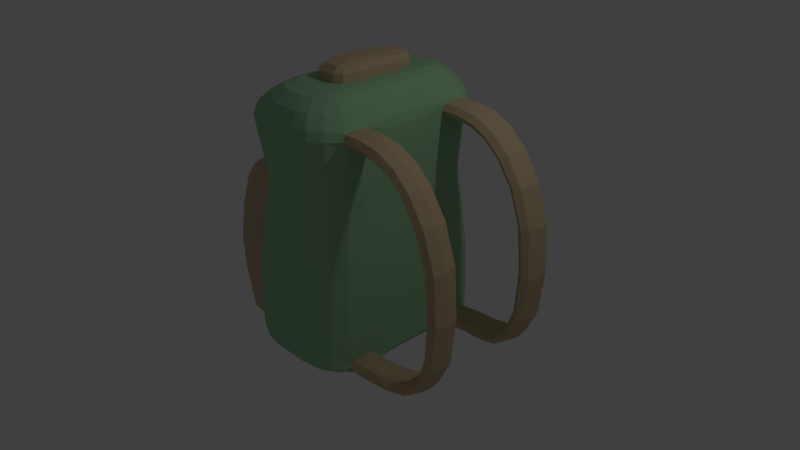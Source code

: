 # Source: reppu.blend  (saved by Blender 2.78.0; exported with 4.5.12 LTS)
import bpy
from mathutils import Matrix  # noqa: F401  (used for matrix-valued properties, if any)

bpy.ops.wm.read_factory_settings(use_empty=True)
scene = bpy.context.scene
scene.name = 'Scene'

# ---- collections
col_collection_1 = bpy.data.collections.new('Collection 1'); scene.collection.children.link(col_collection_1)

# ---- materials (node trees are filled in below, after node groups)
mat_material_001 = bpy.data.materials.new('Material.001')
mat_material_001.alpha_threshold = 0.0
mat_material_001.use_transparent_shadow = False
mat_material_001.diffuse_color = (0.5815, 0.451, 0.2762, 1.0)
mat_material_001.roughness = 0.5
mat_material_001.line_color = (0.0, 0.0, 0.0, 1.0)
mat_material = bpy.data.materials.new('Material')
mat_material.alpha_threshold = 0.0
mat_material.use_transparent_shadow = False
mat_material.diffuse_color = (0.3328, 0.5815, 0.3425, 1.0)
mat_material.roughness = 0.5
mat_material.line_color = (0.0, 0.0, 0.0, 1.0)

# ---- material node trees

# ---- world
world_world = bpy.data.worlds.new('World'); scene.world = world_world
world_world.color = (0.05088, 0.05088, 0.05088)
world_world.use_sun_shadow = False
world_world.sun_shadow_jitter_overblur = 0.0
world_world.cycles.sampling_method = 'MANUAL'

# ---- cameras
cam_camera = bpy.data.cameras.new('Camera')
cam_camera.clip_end = 100.0
cam_camera.lens = 35.0
cam_camera.sensor_width = 32.0
cam_camera.sensor_height = 18.0
cam_camera.ortho_scale = 7.314
cam_camera.dof.focus_distance = 0.0
cam_camera.dof.aperture_fstop = 128.0

# ---- lights
light_lamp = bpy.data.lights.new('Lamp', 'POINT')
light_lamp.transmission_factor = 0.0
light_lamp.cutoff_distance = 30.0
light_lamp.energy = 100.0
light_lamp.shadow_buffer_clip_start = 1.001
light_lamp.shadow_soft_size = 0.1
light_lamp.shadow_maximum_resolution = 0.006
light_lamp.use_absolute_resolution = True

# ---- meshes
me_cube_002 = bpy.data.meshes.new('Cube.002')
me_cube_002.from_pydata([(0.2366, -0.2955, 2.52), (-0.2366, -0.2955, 2.52), (-0.1183, -0.2955, 2.625), (0.1183, -0.2955, 2.625), (0.1183, -0.591, 2.52), (-0.1183, -0.591, 2.52), (0.9404, -0.9705, 1.979), (1.397, -0.5456, 1.84), (0.9132, -0.7492, 1.881), (0.9676, -0.7669, 2.077), (0.9404, -0.5456, 1.979), (1.736, -0.7492, 1.299), (1.47, -0.7669, 1.91), (1.323, -0.7492, 1.769), (1.397, -0.9705, 1.84), (2.035, -0.5456, 0.2687), (1.835, -0.9705, 1.324), (1.835, -0.5456, 1.324), (1.934, -0.7669, 1.349), (1.886, -0.7706, -0.7081), (2.127, -0.7669, 0.2335), (1.943, -0.7492, 0.3039), (2.035, -0.9705, 0.2687), (1.352, -0.7702, -0.7447), (1.801, -0.7455, -0.5346), (1.851, -0.9699, -0.6136), (1.836, -0.5462, -0.6291), (1.056, -0.8148, -0.8651), (1.372, -0.9978, -0.8334), (1.343, -0.5751, -0.8645), (1.363, -0.8026, -0.9532), (0.5889, -0.7811, -0.9804), (0.9184, -1.013, -0.8772), (0.9139, -0.8061, -0.9847), (0.904, -0.5829, -0.8927), (0.9085, -0.7899, -0.7852), (0.4111, -0.7811, -0.8655), (0.5889, -0.7811, -0.7899), (0.5889, -0.5622, -0.8851), (0.5889, -1.0, -0.8851), (-1.212, -0.943, 0.5324), (-1.241, -1.0, -0.3885), (-0.9512, -0.2491, 1.21), (-1.482, -0.2811, -0.3722), (-1.514, -0.2651, 0.5487), (-1.249, -0.692, 1.146), (-1.153, -0.7811, -0.9837), (-1.04, -0.886, 1.129), (-1.153, -0.2811, -0.9837), (-1.249, -0.2491, 1.146), (-1.51, -0.7366, 0.5487), (-1.482, -0.7811, -0.3722), (-0.9557, -0.692, 1.21), (-1.335, -0.7811, -0.8722), (-1.335, -0.2811, -0.8722), (-1.167, -1.0, -0.8885), (-0.75, -0.904, -1.0), (-0.1784, -1.174, 2.25), (0.7408, -0.7366, 0.5161), (-0.6721, -1.1, 0.5161), (-0.75, -1.157, -0.4047), (0.25, -1.315, -0.4047), (0.2144, -1.258, 0.5161), (0.7667, -0.7811, -0.4047), (-0.7138, -0.6711, 2.25), (0.25, -1.027, -1.0), (-0.3548, -0.6982, 2.416), (0.1183, -0.821, 2.416), (0.4755, -1.016, 2.25), (0.5942, -0.2415, 2.25), (0.7149, -0.2491, 1.113), (0.5362, -1.043, 1.113), (-0.1787, -1.2, 1.113), (0.7153, -0.2728, 1.979), (0.5892, -1.128, 1.979), (-0.9398, -0.758, 1.979), (-0.2315, -1.285, 1.979), (0.2315, -1.285, 1.979), (0.1787, -1.2, 1.113), (0.1784, -1.174, 2.25), (0.3548, -0.6982, 2.416), (0.6333, -0.904, -1.0), (0.5848, -1.1, 0.5161), (0.6333, -1.157, -0.4047), (-0.7014, -1.128, 1.979), (-0.5941, -1.043, 1.113), (-0.1183, -0.821, 2.416), (-0.25, -1.315, -0.4047), (-0.2144, -1.258, 0.5161), (-0.5353, -1.016, 2.25), (-0.25, -1.027, -1.0), (-0.6406, -1.08, 1.534), (0.2016, -1.237, 1.534), (-0.2016, -1.237, 1.534), (-0.878, -0.7206, 1.534), (0.5591, -1.08, 1.534), (0.7151, -0.2593, 1.534), (0.7151, -0.7206, 1.534), (-0.878, -0.2593, 1.534), (-0.25, -0.3695, -1.0), (0.6333, -0.3253, -1.0), (0.3548, -0.2513, 2.416), (-0.9398, -0.2728, 1.979), (0.7149, -0.692, 1.113), (0.5942, -0.6711, 2.25), (-0.3548, -0.2513, 2.416), (0.25, -0.3695, -1.0), (-0.7138, -0.2415, 2.25), (0.7667, -0.2811, -0.4047), (0.7408, -0.2651, 0.5161), (-0.75, -0.3253, -1.0), (0.7667, -0.2811, -0.9047), (-0.25, -1.315, -0.9047), (0.6333, -1.157, -0.9047), (0.25, -1.315, -0.9047), (-0.75, -1.157, -0.9047), (0.2366, 0.2955, 2.52), (-0.2366, 0.2955, 2.52), (-0.1183, 0.2955, 2.625), (0.1183, 0.2955, 2.625), (0.1183, 0.591, 2.52), (-0.1183, 0.591, 2.52), (0.9404, 0.9705, 1.979), (1.397, 0.5456, 1.84), (0.9132, 0.7492, 1.881), (0.9676, 0.7669, 2.077), (0.9404, 0.5456, 1.979), (1.736, 0.7492, 1.299), (1.47, 0.7669, 1.91), (1.323, 0.7492, 1.769), (1.397, 0.9705, 1.84), (2.035, 0.5456, 0.2687), (1.835, 0.9705, 1.324), (1.835, 0.5456, 1.324), (1.934, 0.7669, 1.349), (1.886, 0.7706, -0.7081), (2.127, 0.7669, 0.2335), (1.943, 0.7492, 0.3039), (2.035, 0.9705, 0.2687), (1.352, 0.7702, -0.7447), (1.801, 0.7455, -0.5346), (1.851, 0.9699, -0.6136), (1.836, 0.5462, -0.6291), (1.056, 0.8148, -0.8651), (1.372, 0.9978, -0.8334), (1.343, 0.5751, -0.8645), (1.363, 0.8026, -0.9532), (0.5889, 0.7811, -0.9804), (0.9184, 1.013, -0.8772), (0.9139, 0.8061, -0.9847), (0.904, 0.5829, -0.8927), (0.9085, 0.7899, -0.7852), (0.4111, 0.7811, -0.8655), (0.5889, 0.7811, -0.7899), (0.5889, 0.5622, -0.8851), (0.5889, 1.0, -0.8851), (-1.212, 0.943, 0.5324), (-1.241, 1.0, -0.3885), (-0.9512, 0.2491, 1.21), (-1.482, 0.2811, -0.3722), (-1.514, 0.2651, 0.5487), (-1.249, 0.692, 1.146), (-1.153, 0.7811, -0.9837), (-1.04, 0.886, 1.129), (-1.153, 0.2811, -0.9837), (-1.249, 0.2491, 1.146), (-1.51, 0.7366, 0.5487), (-1.482, 0.7811, -0.3722), (-0.9557, 0.692, 1.21), (-1.335, 0.7811, -0.8722), (-1.335, 0.2811, -0.8722), (-1.167, 1.0, -0.8885), (-0.75, 0.904, -1.0), (-0.1784, 1.174, 2.25), (0.7408, 0.7366, 0.5161), (-0.6721, 1.1, 0.5161), (-0.75, 1.157, -0.4047), (0.25, 1.315, -0.4047), (0.2144, 1.258, 0.5161), (0.7667, 0.7811, -0.4047), (-0.7138, 0.6711, 2.25), (0.25, 1.027, -1.0), (-0.3548, 0.6982, 2.416), (0.1183, 0.821, 2.416), (0.4755, 1.016, 2.25), (0.5942, 0.2415, 2.25), (0.7149, 0.2491, 1.113), (0.5362, 1.043, 1.113), (-0.1787, 1.2, 1.113), (0.7153, 0.2728, 1.979), (0.5892, 1.128, 1.979), (-0.9398, 0.758, 1.979), (-0.2315, 1.285, 1.979), (0.2315, 1.285, 1.979), (0.1787, 1.2, 1.113), (0.1784, 1.174, 2.25), (0.3548, 0.6982, 2.416), (0.6333, 0.904, -1.0), (0.5848, 1.1, 0.5161), (0.6333, 1.157, -0.4047), (-0.7014, 1.128, 1.979), (-0.5941, 1.043, 1.113), (-0.1183, 0.821, 2.416), (-0.25, 1.315, -0.4047), (-0.2144, 1.258, 0.5161), (-0.5353, 1.016, 2.25), (-0.25, 1.027, -1.0), (-0.6406, 1.08, 1.534), (0.2016, 1.237, 1.534), (-0.2016, 1.237, 1.534), (-0.878, 0.7206, 1.534), (0.5591, 1.08, 1.534), (0.7151, 0.2593, 1.534), (0.7151, 0.7206, 1.534), (-0.878, 0.2593, 1.534), (-0.25, 0.3695, -1.0), (0.6333, 0.3253, -1.0), (0.3548, 0.2513, 2.416), (-0.9398, 0.2728, 1.979), (0.7149, 0.692, 1.113), (0.5942, 0.6711, 2.25), (-0.3548, 0.2513, 2.416), (0.25, 0.3695, -1.0), (-0.7138, 0.2415, 2.25), (0.7667, 0.2811, -0.4047), (0.7408, 0.2651, 0.5161), (-0.75, 0.3253, -1.0), (0.7667, 0.2811, -0.9047), (-0.25, 1.315, -0.9047), (0.6333, 1.157, -0.9047), (0.25, 1.315, -0.9047), (-0.75, 1.157, -0.9047), (-3.446e-07, -0.591, 2.52), (-0.207, -0.5171, 2.52), (0.2366, -0.2955, 2.416), (-0.2366, -0.2955, 2.416), (-0.1183, -0.591, 2.416), (0.1183, -0.591, 2.416), (-0.1183, 0.0, 2.625), (0.1183, 0.0, 2.625), (-2.924e-07, -0.2955, 2.625), (0.207, -0.2955, 2.599), (-0.207, -0.2955, 2.599), (-0.1183, -0.5171, 2.599), (0.1183, -0.5171, 2.599), (-0.2366, 0.0, 2.52), (0.2366, 0.0, 2.52), (0.207, -0.5171, 2.52), (0.759, -0.7874, -0.9913), (0.7153, -0.9705, 1.979), (0.7153, -0.7669, 2.084), (0.7152, -0.7492, 1.874), (0.7153, -0.5456, 1.979), (0.7566, -0.5674, -0.8968), (1.167, -0.9705, 1.944), (1.219, -0.7669, 2.031), (1.115, -0.7492, 1.857), (1.167, -0.5456, 1.944), (0.92, -0.9095, 1.906), (0.9608, -0.9252, 2.052), (0.92, -0.5933, 1.906), (0.9608, -0.6041, 2.052), (1.622, -0.9705, 1.641), (1.711, -0.7669, 1.69), (1.533, -0.7492, 1.592), (1.622, -0.5456, 1.641), (1.452, -0.6041, 1.892), (1.342, -0.5933, 1.787), (1.452, -0.9252, 1.892), (1.342, -0.9095, 1.787), (1.989, -0.9705, 0.8718), (2.089, -0.7669, 0.8686), (1.888, -0.7492, 0.8749), (1.989, -0.5456, 0.8718), (1.761, -0.5933, 1.305), (1.761, -0.9095, 1.305), (1.909, -0.9252, 1.342), (1.909, -0.6041, 1.342), (1.985, -0.9703, -0.2912), (2.057, -0.7678, -0.3582), (1.91, -0.7483, -0.228), (1.982, -0.5458, -0.2951), (2.104, -0.6041, 0.2423), (1.966, -0.5933, 0.2951), (2.104, -0.9252, 0.2423), (1.966, -0.9095, 0.2951), (1.642, -0.9766, -0.7704), (1.644, -0.7804, -0.8839), (1.615, -0.7499, -0.6841), (1.617, -0.5537, -0.7976), (1.88, -0.9276, -0.6805), (1.87, -0.6073, -0.6923), (1.806, -0.591, -0.5621), (1.817, -0.9063, -0.5505), (1.097, -0.9756, -0.855), (1.091, -0.8171, -0.9484), (1.083, -0.7944, -0.7834), (1.077, -0.6359, -0.8768), (1.343, -0.617, -0.7824), (1.364, -0.9316, -0.7592), (1.372, -0.9583, -0.9154), (1.35, -0.6388, -0.9389), (0.7602, -1.003, -0.8929), (0.7577, -0.7833, -0.7985), (0.9145, -0.9526, -0.8043), (0.9186, -0.966, -0.9539), (0.9078, -0.6421, -0.9656), (0.9038, -0.6312, -0.8159), (0.4555, -0.7811, -0.9418), (0.4555, -0.617, -0.8704), (0.4555, -0.9453, -0.8704), (0.4555, -0.7811, -0.799), (0.5889, -0.617, -0.9566), (0.5889, -0.9453, -0.9566), (0.5889, -0.9453, -0.8137), (0.5889, -0.617, -0.8137), (-0.9154, -0.943, 0.5161), (-1.0, -0.2811, -1.0), (-1.0, -1.0, -0.4047), (-1.157, -0.9453, -0.9599), (-0.9778, -0.8375, 1.19), (-0.95, 0.0, 1.21), (-1.124, -0.9002, 0.9396), (-1.264, -0.9857, 0.04413), (-0.8308, -0.886, 1.113), (-0.8308, -0.2491, 1.194), (-1.434, -0.8914, 0.5446), (-1.275, -0.2811, -0.9477), (-1.422, -0.9453, -0.3762), (-1.405, -0.2531, 0.9559), (-1.55, -0.2771, 0.06041), (-1.335, 0.0, -0.8722), (-1.516, 0.0, 0.5487), (-1.249, 0.0, 1.146), (-1.197, -0.8375, 1.141), (-1.086, -0.2491, 1.202), (-1.153, 0.0, -0.9837), (-1.0, -0.7811, -1.0), (-0.8308, -0.692, 1.194), (-1.275, -0.7811, -0.9477), (-1.399, -0.7032, 0.9559), (-1.549, -0.77, 0.06041), (-1.092, -0.692, 1.202), (-1.153, -0.5467, -0.9837), (-1.249, -0.4843, 1.146), (-1.512, -0.5155, 0.5487), (-1.335, -0.5467, -0.8722), (-0.9536, -0.4843, 1.21), (-1.0, -1.0, -0.9047), (-1.293, -0.9453, -0.8762), (-1.482, 0.0, -0.3722), (-1.482, -0.5467, -0.3722), (-1.386, -0.7811, -0.6995), (-1.386, -0.2811, -0.6995), (-1.193, -1.0, -0.7158), (0.7667, -0.7811, -1.0), (-0.75, -1.094, -0.9762), (0.7018, -0.9307, 0.5161), (-0.9154, -0.943, 0.5161), (0.7214, -0.7032, 0.9234), (-0.6136, -1.057, 0.9234), (0.25, -1.243, -0.9762), (0.7333, -0.9846, -0.4047), (-1.0, -0.2811, -1.0), (-1.0, -1.0, -0.4047), (0.1876, -1.215, 0.9234), (-0.7305, -1.143, 0.02784), (0.2411, -1.3, 0.02784), (-3.725e-08, -1.315, -0.9047), (-3.874e-07, -1.258, 0.5161), (0.7602, -0.77, 0.02784), (0.7667, 0.0, -0.9047), (0.7408, 0.0, 0.5161), (0.5645, -0.8515, 2.25), (-0.6692, -0.8515, 2.25), (-0.75, 0.0, -1.0), (0.25, 0.0, -1.0), (3.353e-08, -0.3695, -1.0), (0.4738, -0.63, 2.375), (-0.4, -0.8756, 2.375), (0.1333, -1.024, 2.375), (-0.5037, -0.2267, 2.375), (-3.856e-07, -0.821, 2.416), (0.3548, 0.0, 2.416), (-4.768e-07, -1.174, 2.25), (0.5942, 0.0, 2.25), (-0.878, 0.0, 1.534), (0.6702, -0.8768, 1.113), (-0.8308, -0.886, 1.113), (-4.806e-07, -1.2, 1.113), (0.7149, 0.0, 1.113), (0.7149, -0.6992, 1.259), (0.1844, -1.21, 1.259), (-0.8308, -0.2491, 1.194), (-0.6057, -1.052, 1.259), (0.7153, -0.9705, 1.979), (-0.8802, -0.9567, 1.979), (-5.178e-07, -1.285, 1.979), (0.7153, 0.0, 1.979), (-0.7138, 0.0, 2.25), (0.7153, -0.7669, 2.084), (0.2218, -1.263, 2.1), (-0.8906, -0.2666, 2.1), (-0.6671, -1.106, 2.1), (0.6333, -1.094, -0.9762), (0.5483, -1.057, 0.9234), (0.6212, -1.143, 0.02784), (0.6333, 0.0, -1.0), (0.385, -0.8756, 2.375), (0.5419, -1.052, 1.259), (0.5643, -1.106, 2.1), (0.4367, -1.246, 1.979), (0.3574, -1.161, 1.113), (0.3419, -1.134, 2.25), (0.2366, -0.7903, 2.416), (0.4708, -0.3585, -1.0), (0.4141, -1.218, 0.5161), (0.4708, -1.275, -0.9047), (-0.25, -1.243, -0.9762), (-0.1876, -1.215, 0.9234), (-0.2411, -1.3, 0.02784), (-0.25, 0.0, -1.0), (-0.1333, -1.024, 2.375), (-0.3548, 0.0, 2.416), (-0.1844, -1.21, 1.259), (-0.2218, -1.263, 2.1), (-0.4648, -1.246, 1.979), (-0.3719, -1.161, 1.113), (-0.2366, -0.7903, 2.416), (-0.5, -1.275, -0.9047), (-0.436, -1.218, 0.5161), (-0.3569, -1.134, 2.25), (-0.5, -0.3585, -1.0), (-0.9398, 0.0, 1.979), (0.6761, -0.9114, 1.534), (-0.8187, -0.9114, 1.534), (-4.992e-07, -1.237, 1.534), (0.7151, 0.0, 1.534), (0.3918, -1.198, 1.534), (-0.4121, -1.198, 1.534), (-0.679, -1.11, 1.815), (0.2205, -1.267, 1.815), (-0.2205, -1.267, 1.815), (-0.9171, -0.2679, 1.815), (0.5781, -1.11, 1.815), (0.7152, -0.7492, 1.874), (0.7333, -0.2922, -0.9762), (0.7214, -0.2531, 0.9234), (-1.0, -0.7811, -1.0), (0.7602, -0.2771, 0.02784), (7.451e-09, -1.027, -1.0), (0.4738, -0.2267, 2.375), (-0.5037, -0.63, 2.375), (0.7149, -0.2516, 1.259), (-0.8308, -0.692, 1.194), (0.685, -0.2666, 2.1), (-0.8906, -0.7407, 2.1), (0.2366, -0.2955, 2.416), (0.4708, -0.9961, -1.0), (-0.2366, -0.2955, 2.416), (-0.5, -0.9961, -1.0), (-0.9171, -0.7443, 1.815), (0.7152, -0.2679, 1.815), (0.7151, -0.5043, 1.534), (-0.878, -0.5043, 1.534), (-0.25, -0.7186, -1.0), (-0.1183, -0.591, 2.416), (0.6333, -0.6327, -1.0), (0.3548, -0.4886, 2.416), (-0.9398, -0.5305, 1.979), (0.7153, -0.5456, 1.979), (0.7149, -0.4843, 1.113), (0.5942, -0.4697, 2.25), (0.1183, -0.591, 2.416), (-0.3548, -0.4886, 2.416), (0.25, -0.7186, -1.0), (-0.7138, -0.4697, 2.25), (0.7667, -0.5622, -0.9047), (0.7408, -0.5155, 0.5161), (-0.75, -0.6327, -1.0), (0.7667, -1.0, -0.9047), (-1.0, -1.0, -0.9047), (-1.788e-07, -1.315, -0.4047), (0.7667, 0.0, -0.4047), (0.4708, -1.275, -0.4047), (-0.5, -1.275, -0.4047), (0.7667, -0.5467, -0.4047), (0.7667, -0.2811, -0.7321), (-0.25, -1.315, -0.7321), (0.6333, -1.157, -0.7321), (0.7667, -0.7811, -0.8095), (0.25, -1.315, -0.7321), (-0.75, -1.157, -0.7321), (-3.465e-07, 0.591, 2.52), (-0.207, 0.5171, 2.52), (0.2366, 0.2955, 2.416), (-0.2366, 0.2955, 2.416), (-0.1183, 0.591, 2.416), (0.1183, 0.591, 2.416), (-2.906e-07, 0.2955, 2.625), (0.207, 0.2955, 2.599), (-0.207, 0.2955, 2.599), (-0.1183, 0.5171, 2.599), (0.1183, 0.5171, 2.599), (0.207, 0.5171, 2.52), (0.759, 0.7874, -0.9913), (0.7153, 0.9705, 1.979), (0.7153, 0.7669, 2.084), (0.7152, 0.7492, 1.874), (0.7153, 0.5456, 1.979), (0.7566, 0.5674, -0.8968), (1.167, 0.9705, 1.944), (1.219, 0.7669, 2.031), (1.115, 0.7492, 1.857), (1.167, 0.5456, 1.944), (0.92, 0.9095, 1.906), (0.9608, 0.9252, 2.052), (0.92, 0.5933, 1.906), (0.9608, 0.6041, 2.052), (1.622, 0.9705, 1.641), (1.711, 0.7669, 1.69), (1.533, 0.7492, 1.592), (1.622, 0.5456, 1.641), (1.452, 0.6041, 1.892), (1.342, 0.5933, 1.787), (1.452, 0.9252, 1.892), (1.342, 0.9095, 1.787), (1.989, 0.9705, 0.8718), (2.089, 0.7669, 0.8686), (1.888, 0.7492, 0.8749), (1.989, 0.5456, 0.8718), (1.761, 0.5933, 1.305), (1.761, 0.9095, 1.305), (1.909, 0.9252, 1.342), (1.909, 0.6041, 1.342), (1.985, 0.9703, -0.2912), (2.057, 0.7678, -0.3582), (1.91, 0.7483, -0.228), (1.982, 0.5458, -0.2951), (2.104, 0.6041, 0.2423), (1.966, 0.5933, 0.2951), (2.104, 0.9252, 0.2423), (1.966, 0.9095, 0.2951), (1.642, 0.9766, -0.7704), (1.644, 0.7804, -0.8839), (1.615, 0.7499, -0.6841), (1.617, 0.5537, -0.7976), (1.88, 0.9276, -0.6805), (1.87, 0.6073, -0.6923), (1.806, 0.591, -0.5621), (1.817, 0.9063, -0.5505), (1.097, 0.9756, -0.855), (1.091, 0.8171, -0.9484), (1.083, 0.7944, -0.7834), (1.077, 0.6359, -0.8768), (1.343, 0.617, -0.7824), (1.364, 0.9316, -0.7592), (1.372, 0.9583, -0.9154), (1.35, 0.6388, -0.9389), (0.7602, 1.003, -0.8929), (0.7577, 0.7833, -0.7985), (0.9145, 0.9526, -0.8043), (0.9186, 0.966, -0.9539), (0.9078, 0.6421, -0.9656), (0.9038, 0.6312, -0.8159), (0.4555, 0.7811, -0.9418), (0.4555, 0.617, -0.8704), (0.4555, 0.9453, -0.8704), (0.4555, 0.7811, -0.799), (0.5889, 0.617, -0.9566), (0.5889, 0.9453, -0.9566), (0.5889, 0.9453, -0.8137), (0.5889, 0.617, -0.8137), (-0.9154, 0.943, 0.5161), (-1.0, 0.2811, -1.0), (-1.0, 1.0, -0.4047), (-1.157, 0.9453, -0.9599), (-0.9778, 0.8375, 1.19), (-1.124, 0.9002, 0.9396), (-1.264, 0.9857, 0.04413), (-0.8308, 0.886, 1.113), (-0.8308, 0.2491, 1.194), (-1.434, 0.8914, 0.5446), (-1.275, 0.2811, -0.9477), (-1.422, 0.9453, -0.3762), (-1.405, 0.2531, 0.9559), (-1.55, 0.2771, 0.06041), (-1.197, 0.8375, 1.141), (-1.086, 0.2491, 1.202), (-1.0, 0.7811, -1.0), (-0.8308, 0.692, 1.194), (-1.275, 0.7811, -0.9477), (-1.399, 0.7032, 0.9559), (-1.549, 0.77, 0.06041), (-1.092, 0.692, 1.202), (-1.153, 0.5467, -0.9837), (-1.249, 0.4843, 1.146), (-1.512, 0.5155, 0.5487), (-1.335, 0.5467, -0.8722), (-0.9536, 0.4843, 1.21), (-1.0, 1.0, -0.9047), (-1.293, 0.9453, -0.8762), (-1.482, 0.5467, -0.3722), (-1.386, 0.7811, -0.6995), (-1.386, 0.2811, -0.6995), (-1.193, 1.0, -0.7158), (0.7667, 0.7811, -1.0), (-0.75, 1.094, -0.9762), (0.7018, 0.9307, 0.5161), (-0.9154, 0.943, 0.5161), (0.7214, 0.7032, 0.9234), (-0.6136, 1.057, 0.9234), (0.25, 1.243, -0.9762), (0.7333, 0.9846, -0.4047), (-1.0, 0.2811, -1.0), (-1.0, 1.0, -0.4047), (0.1876, 1.215, 0.9234), (-0.7305, 1.143, 0.02784), (0.2411, 1.3, 0.02784), (-2.98e-08, 1.315, -0.9047), (-3.874e-07, 1.258, 0.5161), (0.7602, 0.77, 0.02784), (0.5645, 0.8515, 2.25), (-0.6692, 0.8515, 2.25), (2.98e-08, 0.3695, -1.0), (0.4738, 0.63, 2.375), (-0.4, 0.8756, 2.375), (0.1333, 1.024, 2.375), (-0.5037, 0.2267, 2.375), (-3.856e-07, 0.821, 2.416), (-4.768e-07, 1.174, 2.25), (0.6702, 0.8768, 1.113), (-0.8308, 0.886, 1.113), (-4.806e-07, 1.2, 1.113), (0.7149, 0.6992, 1.259), (0.1844, 1.21, 1.259), (-0.8308, 0.2491, 1.194), (-0.6057, 1.052, 1.259), (0.7153, 0.9705, 1.979), (-0.8802, 0.9567, 1.979), (-5.215e-07, 1.285, 1.979), (0.7153, 0.7669, 2.084), (0.2218, 1.263, 2.1), (-0.8906, 0.2666, 2.1), (-0.6671, 1.106, 2.1), (0.6333, 1.094, -0.9762), (0.5483, 1.057, 0.9234), (0.6212, 1.143, 0.02784), (0.385, 0.8756, 2.375), (0.5419, 1.052, 1.259), (0.5643, 1.106, 2.1), (0.4367, 1.246, 1.979), (0.3574, 1.161, 1.113), (0.3419, 1.134, 2.25), (0.2366, 0.7903, 2.416), (0.4708, 0.3585, -1.0), (0.4141, 1.218, 0.5161), (0.4708, 1.275, -0.9047), (-0.25, 1.243, -0.9762), (-0.1876, 1.215, 0.9234), (-0.2411, 1.3, 0.02784), (-0.1333, 1.024, 2.375), (-0.1844, 1.21, 1.259), (-0.2218, 1.263, 2.1), (-0.4648, 1.246, 1.979), (-0.3719, 1.161, 1.113), (-0.2366, 0.7903, 2.416), (-0.5, 1.275, -0.9047), (-0.436, 1.218, 0.5161), (-0.3569, 1.134, 2.25), (-0.5, 0.3585, -1.0), (0.6761, 0.9114, 1.534), (-0.8187, 0.9114, 1.534), (-4.992e-07, 1.237, 1.534), (0.3918, 1.198, 1.534), (-0.4121, 1.198, 1.534), (-0.679, 1.11, 1.815), (0.2205, 1.267, 1.815), (-0.2205, 1.267, 1.815), (-0.9171, 0.2679, 1.815), (0.5781, 1.11, 1.815), (0.7152, 0.7492, 1.874), (0.7333, 0.2922, -0.9762), (0.7214, 0.2531, 0.9234), (-1.0, 0.7811, -1.0), (0.7602, 0.2771, 0.02784), (7.451e-09, 1.027, -1.0), (0.4738, 0.2267, 2.375), (-0.5037, 0.63, 2.375), (0.7149, 0.2516, 1.259), (-0.8308, 0.692, 1.194), (0.685, 0.2666, 2.1), (-0.8906, 0.7407, 2.1), (0.2366, 0.2955, 2.416), (0.4708, 0.9961, -1.0), (-0.2366, 0.2955, 2.416), (-0.5, 0.9961, -1.0), (-0.9171, 0.7443, 1.815), (0.7152, 0.2679, 1.815), (0.7151, 0.5043, 1.534), (-0.878, 0.5043, 1.534), (-0.25, 0.7186, -1.0), (-0.1183, 0.591, 2.416), (0.6333, 0.6327, -1.0), (0.3548, 0.4886, 2.416), (-0.9398, 0.5305, 1.979), (0.7153, 0.5456, 1.979), (0.7149, 0.4843, 1.113), (0.5942, 0.4697, 2.25), (0.1183, 0.591, 2.416), (-0.3548, 0.4886, 2.416), (0.25, 0.7186, -1.0), (-0.7138, 0.4697, 2.25), (0.7667, 0.5622, -0.9047), (0.7408, 0.5155, 0.5161), (-0.75, 0.6327, -1.0), (0.7667, 1.0, -0.9047), (-1.0, 1.0, -0.9047), (-1.788e-07, 1.315, -0.4047), (0.4708, 1.275, -0.4047), (-0.5, 1.275, -0.4047), (0.7667, 0.5467, -0.4047), (0.7667, 0.2811, -0.7321), (-0.25, 1.315, -0.7321), (0.6333, 1.157, -0.7321), (0.7667, 0.7811, -0.8095), (0.25, 1.315, -0.7321), (-0.75, 1.157, -0.7321), (-3.453e-07, -0.591, 2.416), (0.207, -0.5171, 2.416), (-0.207, -0.5171, 2.416), (-3.32e-07, -0.5171, 2.599), (0.184, -0.4596, 2.578), (-0.184, -0.4596, 2.578), (0.7602, -0.9505, -0.9657), (0.7153, -0.9252, 2.058), (0.7152, -0.9095, 1.9), (0.7575, -0.6232, -0.9686), (0.7153, -0.6041, 2.058), (0.7152, -0.5933, 1.9), (1.206, -0.9252, 2.01), (1.128, -0.9095, 1.879), (1.206, -0.6041, 2.01), (1.128, -0.5933, 1.879), (1.689, -0.9252, 1.678), (1.555, -0.9095, 1.604), (1.689, -0.6041, 1.678), (1.555, -0.5933, 1.604), (2.064, -0.9252, 0.8694), (1.913, -0.9095, 0.8741), (2.064, -0.6041, 0.8694), (1.913, -0.5933, 0.8741), (2.04, -0.9258, -0.3405), (1.93, -0.9087, -0.2428), (2.037, -0.6049, -0.3434), (1.927, -0.5928, -0.2457), (1.65, -0.9365, -0.8486), (1.628, -0.9111, -0.6989), (1.631, -0.6168, -0.8692), (1.609, -0.5963, -0.7192), (1.104, -0.9699, -0.9308), (1.097, -0.9471, -0.7813), (1.085, -0.66, -0.9508), (1.079, -0.6415, -0.801), (0.7592, -0.9471, -0.8212), (0.7565, -0.6205, -0.8241), (0.4901, -0.9027, -0.9271), (0.4901, -0.6595, -0.9271), (0.4901, -0.9027, -0.8213), (0.4901, -0.6595, -0.8213), (-1.0, -0.9453, -0.9762), (-0.8519, -0.9002, 0.9234), (-0.9788, -0.9857, 0.02784), (-0.8308, -0.8375, 1.173), (-1.25, -0.9027, -0.9323), (-1.329, -0.851, 0.9519), (-1.477, -0.9318, 0.05634), (-1.091, -0.7998, 1.183), (-1.0, -0.5467, -1.0), (-0.8308, -0.4843, 1.194), (-1.275, -0.5467, -0.9477), (-1.402, -0.4921, 0.9559), (-1.549, -0.5389, 0.06041), (-1.089, -0.4843, 1.202), (-1.0, -1.0, -0.7321), (-1.338, -0.9453, -0.7036), (-1.386, -0.5467, -0.6995), (0.7667, -0.9453, -0.9762), (-1.0, -0.9453, -0.9762), (0.6781, -0.8903, 0.9234), (-0.8519, -0.9002, 0.9234), (-1.141e-08, -1.243, -0.9762), (0.7255, -0.9711, 0.02784), (-0.9788, -0.9857, 0.02784), (-4.571e-07, -1.215, 0.9234), (-2.885e-07, -1.3, 0.02784), (0.4743, -0.7825, 2.342), (-0.5208, -0.7825, 2.342), (-4.28e-07, -1.024, 2.375), (0.6717, -0.8854, 1.259), (-0.8308, -0.8375, 1.173), (-4.848e-07, -1.21, 1.259), (0.7153, -0.9252, 2.058), (-0.8347, -0.9357, 2.1), (-5.125e-07, -1.263, 2.1), (0.4708, -1.205, -0.9762), (0.3716, -1.175, 0.9234), (0.4567, -1.261, 0.02784), (0.2629, -0.9871, 2.375), (0.366, -1.17, 1.259), (0.4183, -1.224, 2.1), (-0.5, -1.205, -0.9762), (-0.3879, -1.175, 0.9234), (-0.484, -1.261, 0.02784), (-0.2666, -0.9871, 2.375), (-0.382, -1.17, 1.259), (-0.444, -1.224, 2.1), (0.7152, -0.9095, 1.9), (-0.8576, -0.94, 1.815), (-5.118e-07, -1.267, 1.815), (0.4202, -1.228, 1.815), (-0.4454, -1.228, 1.815), (0.7667, -0.617, -0.9762), (0.7214, -0.4921, 0.9234), (-1.0, -0.5467, -1.0), (0.7602, -0.5389, 0.02784), (1.957e-08, -0.7186, -1.0), (0.4738, -0.4409, 2.375), (-0.5037, -0.4409, 2.375), (-3.453e-07, -0.591, 2.416), (0.7149, -0.4893, 1.259), (-0.8308, -0.4843, 1.194), (0.7153, -0.6041, 2.058), (-0.8906, -0.5184, 2.1), (0.207, -0.5171, 2.416), (0.4708, -0.6971, -1.0), (-0.207, -0.5171, 2.416), (-0.5, -0.6971, -1.0), (-0.9171, -0.5209, 1.815), (0.7152, -0.5933, 1.9), (0.7667, -0.9453, -0.8333), (-1.0, -1.0, -0.7321), (-8.24e-08, -1.315, -0.7321), (0.4708, -1.275, -0.7321), (-0.5, -1.275, -0.7321), (0.7667, -0.617, -0.8333), (0.2366, 0.0, 2.416), (-0.2366, 0.0, 2.416), (-3.453e-07, 0.591, 2.416), (0.207, 0.5171, 2.416), (-0.207, 0.5171, 2.416), (-2.662e-07, 0.0, 2.625), (0.207, 0.0, 2.599), (-0.207, 0.0, 2.599), (-3.32e-07, 0.5171, 2.599), (0.184, 0.4596, 2.578), (-0.184, 0.4596, 2.578), (0.7602, 0.9505, -0.9657), (0.7153, 0.9252, 2.058), (0.7152, 0.9095, 1.9), (0.7575, 0.6232, -0.9686), (0.7153, 0.6041, 2.058), (0.7152, 0.5933, 1.9), (1.206, 0.9252, 2.01), (1.128, 0.9095, 1.879), (1.206, 0.6041, 2.01), (1.128, 0.5933, 1.879), (1.689, 0.9252, 1.678), (1.555, 0.9095, 1.604), (1.689, 0.6041, 1.678), (1.555, 0.5933, 1.604), (2.064, 0.9252, 0.8694), (1.913, 0.9095, 0.8741), (2.064, 0.6041, 0.8694), (1.913, 0.5933, 0.8741), (2.04, 0.9258, -0.3405), (1.93, 0.9087, -0.2428), (2.037, 0.6049, -0.3434), (1.927, 0.5928, -0.2457), (1.65, 0.9365, -0.8486), (1.628, 0.9111, -0.6989), (1.631, 0.6168, -0.8692), (1.609, 0.5963, -0.7192), (1.104, 0.9699, -0.9308), (1.097, 0.9471, -0.7813), (1.085, 0.66, -0.9508), (1.079, 0.6415, -0.801), (0.7592, 0.9471, -0.8212), (0.7565, 0.6205, -0.8241), (0.4901, 0.9027, -0.9271), (0.4901, 0.6595, -0.9271), (0.4901, 0.9027, -0.8213), (0.4901, 0.6595, -0.8213), (-1.0, 0.9453, -0.9762), (-0.8519, 0.9002, 0.9234), (-1.0, 0.0, -1.0), (-0.9788, 0.9857, 0.02784), (-0.8308, 0.0, 1.194), (-0.8308, 0.8375, 1.173), (-1.25, 0.9027, -0.9323), (-1.329, 0.851, 0.9519), (-1.275, 1.863e-09, -0.9477), (-1.477, 0.9318, 0.05634), (-1.406, 9.313e-10, 0.9559), (-1.55, 1.863e-09, 0.06041), (-1.084, -9.313e-10, 1.202), (-1.091, 0.7998, 1.183), (-1.0, 0.5467, -1.0), (-0.8308, 0.4843, 1.194), (-1.275, 0.5467, -0.9477), (-1.402, 0.4921, 0.9559), (-1.549, 0.5389, 0.06041), (-1.089, 0.4843, 1.202), (-1.0, 1.0, -0.7321), (-1.338, 0.9453, -0.7036), (-1.386, 0.0, -0.6995), (-1.386, 0.5467, -0.6995), (0.7667, 0.9453, -0.9762), (-1.0, 0.9453, -0.9762), (0.6781, 0.8903, 0.9234), (-0.8519, 0.9002, 0.9234), (0.7333, 1.863e-09, -0.9762), (-9.545e-09, 1.243, -0.9762), (0.7255, 0.9711, 0.02784), (-1.0, 0.0, -1.0), (-0.9788, 0.9857, 0.02784), (0.7214, 0.0, 0.9234), (-4.571e-07, 1.215, 0.9234), (-2.885e-07, 1.3, 0.02784), (0.7602, -1.863e-09, 0.02784), (-0.8308, 0.0, 1.194), (4.168e-08, 0.0, -1.0), (0.4743, 0.7825, 2.342), (-0.5208, 0.7825, 2.342), (0.4738, 0.0, 2.375), (-4.28e-07, 1.024, 2.375), (-0.5037, 0.0, 2.375), (0.6717, 0.8854, 1.259), (-0.8308, 0.8375, 1.173), (-4.848e-07, 1.21, 1.259), (0.7149, 0.0, 1.259), (0.7153, 0.9252, 2.058), (-0.8347, 0.9357, 2.1), (-5.125e-07, 1.263, 2.1), (0.685, 1.863e-09, 2.1), (-0.8906, 1.863e-09, 2.1), (0.4708, 1.205, -0.9762), (0.3716, 1.175, 0.9234), (0.4567, 1.261, 0.02784), (0.4708, -1.863e-09, -1.0), (0.2629, 0.9871, 2.375), (0.2366, 0.0, 2.416), (0.366, 1.17, 1.259), (0.4183, 1.224, 2.1), (-0.5, 1.205, -0.9762), (-0.3879, 1.175, 0.9234), (-0.484, 1.261, 0.02784), (-0.5, 1.863e-09, -1.0), (-0.2666, 0.9871, 2.375), (-0.2366, 0.0, 2.416), (-0.382, 1.17, 1.259), (-0.444, 1.224, 2.1), (-0.9171, -1.863e-09, 1.815), (0.7152, 0.9095, 1.9), (-0.8576, 0.94, 1.815), (-5.127e-07, 1.267, 1.815), (0.7152, 0.0, 1.815), (0.4202, 1.228, 1.815), (-0.4454, 1.228, 1.815), (0.7667, 0.617, -0.9762), (0.7214, 0.4921, 0.9234), (-1.0, 0.5467, -1.0), (0.7602, 0.5389, 0.02784), (1.863e-08, 0.7186, -1.0), (0.4738, 0.4409, 2.375), (-0.5037, 0.4409, 2.375), (-3.453e-07, 0.591, 2.416), (0.7149, 0.4893, 1.259), (-0.8308, 0.4843, 1.194), (0.7153, 0.6041, 2.058), (-0.8906, 0.5184, 2.1), (0.207, 0.5171, 2.416), (0.4708, 0.6971, -1.0), (-0.207, 0.5171, 2.416), (-0.5, 0.6971, -1.0), (-0.9171, 0.5209, 1.815), (0.7152, 0.5933, 1.9), (0.7667, 0.9453, -0.8333), (-1.0, 1.0, -0.7321), (-8.054e-08, 1.315, -0.7321), (0.7667, 1.863e-09, -0.7321), (0.4708, 1.275, -0.7321), (-0.5, 1.275, -0.7321), (0.7667, 0.617, -0.8333)], [], [(0, 247, 729, 234), (0, 234, 846, 246), (0, 246, 852, 241), (0, 241, 732, 247), (1, 245, 847, 235), (1, 235, 730, 233), (1, 233, 733, 242), (1, 242, 853, 245), (2, 240, 851, 238), (2, 238, 853, 242), (2, 242, 733, 243), (2, 243, 731, 240), (3, 241, 852, 239), (3, 239, 851, 240), (3, 240, 731, 244), (3, 244, 732, 241), (4, 232, 728, 237), (4, 237, 729, 247), (4, 247, 732, 244), (4, 244, 731, 232), (5, 233, 730, 236), (5, 236, 728, 232), (5, 232, 731, 243), (5, 243, 733, 233), (6, 259, 735, 249), (6, 249, 736, 258), (6, 258, 741, 254), (6, 254, 740, 259), (7, 267, 743, 257), (7, 257, 742, 266), (7, 266, 746, 265), (7, 265, 747, 267), (8, 258, 736, 251), (8, 251, 739, 260), (8, 260, 743, 256), (8, 256, 741, 258), (9, 261, 738, 250), (9, 250, 735, 259), (9, 259, 740, 255), (9, 255, 742, 261), (10, 260, 739, 252), (10, 252, 738, 261), (10, 261, 742, 257), (10, 257, 743, 260), (11, 275, 745, 264), (11, 264, 747, 274), (11, 274, 751, 272), (11, 272, 749, 275), (12, 266, 742, 255), (12, 255, 740, 268), (12, 268, 744, 263), (12, 263, 746, 266), (13, 269, 741, 256), (13, 256, 743, 267), (13, 267, 747, 264), (13, 264, 745, 269), (14, 268, 740, 254), (14, 254, 741, 269), (14, 269, 745, 262), (14, 262, 744, 268), (15, 283, 751, 273), (15, 273, 750, 282), (15, 282, 754, 281), (15, 281, 755, 283), (16, 276, 744, 262), (16, 262, 745, 275), (16, 275, 749, 270), (16, 270, 748, 276), (17, 274, 747, 265), (17, 265, 746, 277), (17, 277, 750, 273), (17, 273, 751, 274), (18, 277, 746, 263), (18, 263, 744, 276), (18, 276, 748, 271), (18, 271, 750, 277), (19, 291, 754, 279), (19, 279, 752, 290), (19, 290, 756, 287), (19, 287, 758, 291), (20, 282, 750, 271), (20, 271, 748, 284), (20, 284, 752, 279), (20, 279, 754, 282), (21, 285, 749, 272), (21, 272, 751, 283), (21, 283, 755, 280), (21, 280, 753, 285), (22, 284, 748, 270), (22, 270, 749, 285), (22, 285, 753, 278), (22, 278, 752, 284), (23, 299, 757, 288), (23, 288, 759, 298), (23, 298, 763, 296), (23, 296, 761, 299), (24, 293, 753, 280), (24, 280, 755, 292), (24, 292, 759, 288), (24, 288, 757, 293), (25, 290, 752, 278), (25, 278, 753, 293), (25, 293, 757, 286), (25, 286, 756, 290), (26, 292, 755, 281), (26, 281, 754, 291), (26, 291, 758, 289), (26, 289, 759, 292), (27, 294, 761, 296), (27, 296, 763, 297), (27, 297, 762, 295), (27, 295, 760, 294), (28, 300, 756, 286), (28, 286, 757, 299), (28, 299, 761, 294), (28, 294, 760, 300), (29, 298, 759, 289), (29, 289, 758, 301), (29, 301, 762, 297), (29, 297, 763, 298), (30, 301, 758, 287), (30, 287, 756, 300), (30, 300, 760, 295), (30, 295, 762, 301), (31, 313, 734, 248), (31, 248, 737, 312), (31, 312, 767, 308), (31, 308, 766, 313), (32, 302, 734, 305), (32, 305, 760, 294), (32, 294, 761, 304), (32, 304, 764, 302), (33, 248, 737, 306), (33, 306, 762, 295), (33, 295, 760, 305), (33, 305, 734, 248), (34, 253, 765, 307), (34, 307, 763, 297), (34, 297, 762, 306), (34, 306, 737, 253), (35, 303, 765, 307), (35, 307, 763, 296), (35, 296, 761, 304), (35, 304, 764, 303), (36, 308, 767, 309), (36, 309, 769, 311), (36, 311, 768, 310), (36, 310, 766, 308), (37, 315, 765, 303), (37, 303, 764, 314), (37, 314, 768, 311), (37, 311, 769, 315), (38, 312, 737, 253), (38, 253, 765, 315), (38, 315, 769, 309), (38, 309, 767, 312), (39, 314, 764, 302), (39, 302, 734, 313), (39, 313, 766, 310), (39, 310, 768, 314), (40, 323, 772, 316), (40, 316, 771, 322), (40, 322, 775, 326), (40, 326, 776, 323), (41, 354, 784, 318), (41, 318, 772, 323), (41, 323, 776, 328), (41, 328, 785, 354), (42, 347, 779, 325), (42, 325, 897, 321), (42, 321, 905, 335), (42, 335, 783, 347), (43, 353, 786, 351), (43, 351, 782, 330), (43, 330, 904, 350), (43, 350, 915, 353), (44, 330, 782, 345), (44, 345, 781, 329), (44, 329, 903, 332), (44, 332, 904, 330), (45, 344, 781, 340), (45, 340, 775, 334), (45, 334, 777, 342), (45, 342, 783, 344), (46, 343, 778, 337), (46, 337, 770, 319), (46, 319, 774, 339), (46, 339, 780, 343), (47, 322, 771, 324), (47, 324, 773, 320), (47, 320, 777, 334), (47, 334, 775, 322), (48, 336, 895, 317), (48, 317, 778, 343), (48, 343, 780, 327), (48, 327, 901, 336), (49, 333, 903, 329), (49, 329, 781, 344), (49, 344, 783, 335), (49, 335, 905, 333), (50, 341, 776, 326), (50, 326, 775, 340), (50, 340, 781, 345), (50, 345, 782, 341), (51, 352, 785, 328), (51, 328, 776, 341), (51, 341, 782, 351), (51, 351, 786, 352), (52, 320, 773, 338), (52, 338, 779, 347), (52, 347, 783, 342), (52, 342, 777, 320), (53, 339, 774, 349), (53, 349, 785, 352), (53, 352, 786, 346), (53, 346, 780, 339), (54, 327, 780, 346), (54, 346, 786, 353), (54, 353, 915, 331), (54, 331, 901, 327), (55, 319, 770, 348), (55, 348, 784, 354), (55, 354, 785, 349), (55, 349, 774, 319), (56, 479, 837, 460), (56, 460, 811, 356), (56, 356, 788, 448), (56, 448, 824, 479), (57, 431, 816, 425), (57, 425, 804, 384), (57, 384, 798, 422), (57, 422, 814, 431), (58, 370, 825, 478), (58, 478, 823, 359), (58, 359, 789, 357), (58, 357, 792, 370), (59, 366, 813, 430), (59, 430, 812, 360), (59, 360, 790, 358), (59, 358, 793, 366), (60, 492, 844, 485), (60, 485, 813, 366), (60, 366, 793, 364), (60, 364, 841, 492), (61, 491, 843, 484), (61, 484, 807, 367), (61, 367, 795, 482), (61, 482, 842, 491), (62, 367, 807, 416), (62, 416, 806, 365), (62, 365, 794, 369), (62, 369, 795, 367), (63, 490, 845, 486), (63, 486, 825, 370), (63, 370, 792, 362), (63, 362, 840, 490), (64, 476, 833, 456), (64, 456, 803, 374), (64, 374, 797, 452), (64, 452, 828, 476), (65, 475, 835, 458), (65, 458, 805, 361), (65, 361, 791, 450), (65, 450, 826, 475), (66, 428, 836, 474), (66, 474, 828, 452), (66, 452, 797, 379), (66, 379, 814, 428), (67, 414, 834, 473), (67, 473, 829, 382), (67, 382, 798, 380), (67, 380, 808, 414), (68, 413, 810, 410), (68, 410, 802, 373), (68, 373, 796, 408), (68, 408, 808, 413), (69, 472, 832, 455), (69, 455, 944, 385), (69, 385, 934, 451), (69, 451, 827, 472), (70, 471, 823, 447), (70, 447, 926, 390), (70, 390, 940, 453), (70, 453, 830, 471), (71, 412, 806, 405), (71, 405, 789, 387), (71, 387, 799, 409), (71, 409, 809, 412), (72, 427, 812, 419), (72, 419, 794, 389), (72, 389, 801, 424), (72, 424, 815, 427), (73, 470, 839, 462), (73, 462, 966, 398), (73, 398, 944, 455), (73, 455, 832, 470), (74, 411, 820, 444), (74, 444, 817, 395), (74, 395, 802, 410), (74, 410, 810, 411), (75, 469, 838, 461), (75, 461, 818, 396), (75, 396, 803, 456), (75, 456, 833, 469), (76, 426, 821, 442), (76, 442, 819, 397), (76, 397, 804, 425), (76, 425, 816, 426), (77, 397, 819, 441), (77, 441, 820, 411), (77, 411, 810, 401), (77, 401, 804, 397), (78, 389, 794, 365), (78, 365, 806, 412), (78, 412, 809, 392), (78, 392, 801, 389), (79, 384, 804, 401), (79, 401, 810, 413), (79, 413, 808, 380), (79, 380, 798, 384), (80, 378, 827, 468), (80, 468, 834, 414), (80, 414, 808, 408), (80, 408, 796, 378), (81, 467, 822, 355), (81, 355, 787, 404), (81, 404, 805, 458), (81, 458, 835, 467), (82, 406, 792, 357), (82, 357, 789, 405), (82, 405, 806, 416), (82, 416, 807, 406), (83, 489, 840, 362), (83, 362, 792, 406), (83, 406, 807, 484), (83, 484, 843, 489), (84, 396, 818, 440), (84, 440, 821, 426), (84, 426, 816, 403), (84, 403, 803, 396), (85, 388, 790, 360), (85, 360, 812, 427), (85, 427, 815, 394), (85, 394, 800, 388), (86, 382, 829, 466), (86, 466, 836, 428), (86, 428, 814, 422), (86, 422, 798, 382), (87, 488, 842, 482), (87, 482, 795, 420), (87, 420, 813, 485), (87, 485, 844, 488), (88, 420, 795, 369), (88, 369, 794, 419), (88, 419, 812, 430), (88, 430, 813, 420), (89, 374, 803, 403), (89, 403, 816, 431), (89, 431, 814, 379), (89, 379, 797, 374), (90, 465, 826, 450), (90, 450, 791, 418), (90, 418, 811, 460), (90, 460, 837, 465), (91, 435, 800, 394), (91, 394, 815, 439), (91, 439, 821, 440), (91, 440, 818, 435), (92, 436, 801, 392), (92, 392, 809, 438), (92, 438, 820, 441), (92, 441, 819, 436), (93, 439, 815, 424), (93, 424, 801, 436), (93, 436, 819, 442), (93, 442, 821, 439), (94, 464, 831, 454), (94, 454, 800, 435), (94, 435, 818, 461), (94, 461, 838, 464), (95, 438, 809, 409), (95, 409, 799, 434), (95, 434, 817, 444), (95, 444, 820, 438), (96, 463, 830, 453), (96, 453, 940, 437), (96, 437, 966, 462), (96, 462, 839, 463), (97, 434, 799, 391), (97, 391, 830, 463), (97, 463, 839, 445), (97, 445, 817, 434), (98, 386, 930, 393), (98, 393, 831, 464), (98, 464, 838, 443), (98, 443, 962, 386), (99, 421, 931, 377), (99, 377, 826, 465), (99, 465, 837, 432), (99, 432, 957, 421), (100, 407, 921, 446), (100, 446, 822, 467), (100, 467, 835, 415), (100, 415, 949, 407), (101, 451, 934, 383), (101, 383, 951, 457), (101, 457, 834, 468), (101, 468, 827, 451), (102, 433, 962, 443), (102, 443, 838, 469), (102, 469, 833, 402), (102, 402, 945, 433), (103, 387, 789, 359), (103, 359, 823, 471), (103, 471, 830, 391), (103, 391, 799, 387), (104, 373, 802, 400), (104, 400, 832, 472), (104, 472, 827, 378), (104, 378, 796, 373), (105, 459, 959, 423), (105, 423, 936, 381), (105, 381, 828, 474), (105, 474, 836, 459), (106, 376, 949, 415), (106, 415, 835, 475), (106, 475, 826, 377), (106, 377, 931, 376), (107, 399, 945, 402), (107, 402, 833, 476), (107, 476, 828, 381), (107, 381, 936, 399), (108, 487, 990, 483), (108, 483, 929, 449), (108, 449, 825, 486), (108, 486, 845, 487), (109, 449, 929, 372), (109, 372, 926, 447), (109, 447, 823, 478), (109, 478, 825, 449), (110, 375, 957, 432), (110, 432, 837, 479), (110, 479, 824, 363), (110, 363, 924, 375), (111, 446, 921, 371), (111, 371, 990, 487), (111, 487, 845, 477), (111, 477, 822, 446), (112, 418, 791, 368), (112, 368, 842, 488), (112, 488, 844, 429), (112, 429, 811, 418), (113, 404, 787, 480), (113, 480, 840, 489), (113, 489, 843, 417), (113, 417, 805, 404), (114, 361, 805, 417), (114, 417, 843, 491), (114, 491, 842, 368), (114, 368, 791, 361), (115, 356, 811, 429), (115, 429, 844, 492), (115, 492, 841, 481), (115, 481, 788, 356), (116, 495, 849, 504), (116, 504, 855, 500), (116, 500, 852, 246), (116, 246, 846, 495), (117, 496, 847, 245), (117, 245, 853, 501), (117, 501, 856, 494), (117, 494, 850, 496), (118, 238, 851, 499), (118, 499, 854, 502), (118, 502, 856, 501), (118, 501, 853, 238), (119, 239, 852, 500), (119, 500, 855, 503), (119, 503, 854, 499), (119, 499, 851, 239), (120, 498, 848, 493), (120, 493, 854, 503), (120, 503, 855, 504), (120, 504, 849, 498), (121, 497, 850, 494), (121, 494, 856, 502), (121, 502, 854, 493), (121, 493, 848, 497), (122, 506, 858, 516), (122, 516, 863, 511), (122, 511, 864, 515), (122, 515, 859, 506), (123, 514, 866, 524), (123, 524, 870, 522), (123, 522, 869, 523), (123, 523, 865, 514), (124, 508, 859, 515), (124, 515, 864, 513), (124, 513, 866, 517), (124, 517, 862, 508), (125, 507, 861, 518), (125, 518, 865, 512), (125, 512, 863, 516), (125, 516, 858, 507), (126, 509, 862, 517), (126, 517, 866, 514), (126, 514, 865, 518), (126, 518, 861, 509), (127, 521, 868, 532), (127, 532, 872, 529), (127, 529, 874, 531), (127, 531, 870, 521), (128, 512, 865, 523), (128, 523, 869, 520), (128, 520, 867, 525), (128, 525, 863, 512), (129, 513, 864, 526), (129, 526, 868, 521), (129, 521, 870, 524), (129, 524, 866, 513), (130, 511, 863, 525), (130, 525, 867, 519), (130, 519, 868, 526), (130, 526, 864, 511), (131, 530, 874, 540), (131, 540, 878, 538), (131, 538, 877, 539), (131, 539, 873, 530), (132, 519, 867, 533), (132, 533, 871, 527), (132, 527, 872, 532), (132, 532, 868, 519), (133, 522, 870, 531), (133, 531, 874, 530), (133, 530, 873, 534), (133, 534, 869, 522), (134, 520, 869, 534), (134, 534, 873, 528), (134, 528, 871, 533), (134, 533, 867, 520), (135, 536, 877, 548), (135, 548, 881, 544), (135, 544, 879, 547), (135, 547, 875, 536), (136, 528, 873, 539), (136, 539, 877, 536), (136, 536, 875, 541), (136, 541, 871, 528), (137, 529, 872, 542), (137, 542, 876, 537), (137, 537, 878, 540), (137, 540, 874, 529), (138, 527, 871, 541), (138, 541, 875, 535), (138, 535, 876, 542), (138, 542, 872, 527), (139, 545, 880, 556), (139, 556, 884, 553), (139, 553, 886, 555), (139, 555, 882, 545), (140, 537, 876, 550), (140, 550, 880, 545), (140, 545, 882, 549), (140, 549, 878, 537), (141, 535, 875, 547), (141, 547, 879, 543), (141, 543, 880, 550), (141, 550, 876, 535), (142, 538, 878, 549), (142, 549, 882, 546), (142, 546, 881, 548), (142, 548, 877, 538), (143, 553, 884, 551), (143, 551, 883, 552), (143, 552, 885, 554), (143, 554, 886, 553), (144, 543, 879, 557), (144, 557, 883, 551), (144, 551, 884, 556), (144, 556, 880, 543), (145, 546, 882, 555), (145, 555, 886, 554), (145, 554, 885, 558), (145, 558, 881, 546), (146, 544, 881, 558), (146, 558, 885, 552), (146, 552, 883, 557), (146, 557, 879, 544), (147, 505, 857, 570), (147, 570, 889, 565), (147, 565, 890, 569), (147, 569, 860, 505), (148, 562, 857, 559), (148, 559, 887, 561), (148, 561, 884, 551), (148, 551, 883, 562), (149, 563, 860, 505), (149, 505, 857, 562), (149, 562, 883, 552), (149, 552, 885, 563), (150, 564, 888, 510), (150, 510, 860, 563), (150, 563, 885, 554), (150, 554, 886, 564), (151, 564, 888, 560), (151, 560, 887, 561), (151, 561, 884, 553), (151, 553, 886, 564), (152, 566, 890, 565), (152, 565, 889, 567), (152, 567, 891, 568), (152, 568, 892, 566), (153, 560, 888, 572), (153, 572, 892, 568), (153, 568, 891, 571), (153, 571, 887, 560), (154, 510, 860, 569), (154, 569, 890, 566), (154, 566, 892, 572), (154, 572, 888, 510), (155, 559, 887, 571), (155, 571, 891, 567), (155, 567, 889, 570), (155, 570, 857, 559), (156, 573, 896, 579), (156, 579, 902, 582), (156, 582, 900, 578), (156, 578, 894, 573), (157, 575, 913, 605), (157, 605, 914, 584), (157, 584, 902, 579), (157, 579, 896, 575), (158, 581, 908, 599), (158, 599, 912, 588), (158, 588, 905, 321), (158, 321, 897, 581), (159, 602, 916, 604), (159, 604, 915, 350), (159, 350, 904, 586), (159, 586, 911, 602), (160, 597, 911, 586), (160, 586, 904, 332), (160, 332, 903, 585), (160, 585, 910, 597), (161, 592, 910, 596), (161, 596, 912, 594), (161, 594, 906, 587), (161, 587, 900, 592), (162, 589, 907, 595), (162, 595, 909, 591), (162, 591, 899, 576), (162, 576, 893, 589), (163, 580, 894, 578), (163, 578, 900, 587), (163, 587, 906, 577), (163, 577, 898, 580), (164, 574, 895, 336), (164, 336, 901, 583), (164, 583, 909, 595), (164, 595, 907, 574), (165, 585, 903, 333), (165, 333, 905, 588), (165, 588, 912, 596), (165, 596, 910, 585), (166, 582, 902, 593), (166, 593, 911, 597), (166, 597, 910, 592), (166, 592, 900, 582), (167, 584, 914, 603), (167, 603, 916, 602), (167, 602, 911, 593), (167, 593, 902, 584), (168, 590, 898, 577), (168, 577, 906, 594), (168, 594, 912, 599), (168, 599, 908, 590), (169, 601, 899, 591), (169, 591, 909, 598), (169, 598, 916, 603), (169, 603, 914, 601), (170, 598, 909, 583), (170, 583, 901, 331), (170, 331, 915, 604), (170, 604, 916, 598), (171, 600, 893, 576), (171, 576, 899, 601), (171, 601, 914, 605), (171, 605, 913, 600), (172, 696, 984, 715), (172, 715, 971, 684), (172, 684, 918, 607), (172, 607, 954, 696), (173, 663, 961, 669), (173, 669, 958, 661), (173, 661, 935, 630), (173, 630, 943, 663), (174, 714, 972, 621), (174, 621, 923, 608), (174, 608, 919, 610), (174, 610, 970, 714), (175, 668, 956, 617), (175, 617, 925, 609), (175, 609, 920, 611), (175, 611, 955, 668), (176, 720, 992, 727), (176, 727, 988, 615), (176, 615, 925, 617), (176, 617, 956, 720), (177, 719, 991, 726), (177, 726, 989, 718), (177, 718, 928, 618), (177, 618, 948, 719), (178, 656, 948, 618), (178, 618, 928, 620), (178, 620, 927, 616), (178, 616, 947, 656), (179, 721, 993, 725), (179, 725, 987, 613), (179, 613, 923, 621), (179, 621, 972, 721), (180, 692, 980, 712), (180, 712, 975, 688), (180, 688, 933, 623), (180, 623, 942, 692), (181, 694, 982, 711), (181, 711, 973, 686), (181, 686, 922, 612), (181, 612, 946, 694), (182, 710, 983, 666), (182, 666, 958, 626), (182, 626, 933, 688), (182, 688, 975, 710), (183, 709, 981, 654), (183, 654, 950, 627), (183, 627, 935, 629), (183, 629, 976, 709), (184, 650, 953, 653), (184, 653, 950, 648), (184, 648, 932, 622), (184, 622, 941, 650), (185, 691, 979, 708), (185, 708, 974, 687), (185, 687, 934, 385), (185, 385, 944, 691), (186, 683, 970, 707), (186, 707, 977, 689), (186, 689, 940, 390), (186, 390, 926, 683), (187, 646, 947, 652), (187, 652, 952, 649), (187, 649, 937, 631), (187, 631, 919, 646), (188, 659, 955, 665), (188, 665, 960, 662), (188, 662, 939, 633), (188, 633, 927, 659), (189, 698, 986, 706), (189, 706, 979, 691), (189, 691, 944, 398), (189, 398, 966, 698), (190, 680, 967, 651), (190, 651, 953, 650), (190, 650, 941, 638), (190, 638, 963, 680), (191, 697, 985, 705), (191, 705, 980, 692), (191, 692, 942, 639), (191, 639, 964, 697), (192, 678, 968, 664), (192, 664, 961, 663), (192, 663, 943, 640), (192, 640, 965, 678), (193, 677, 965, 640), (193, 640, 943, 642), (193, 642, 953, 651), (193, 651, 967, 677), (194, 616, 927, 633), (194, 633, 939, 635), (194, 635, 952, 652), (194, 652, 947, 616), (195, 642, 943, 630), (195, 630, 935, 627), (195, 627, 950, 653), (195, 653, 953, 642), (196, 704, 974, 625), (196, 625, 932, 648), (196, 648, 950, 654), (196, 654, 981, 704), (197, 606, 969, 703), (197, 703, 982, 694), (197, 694, 946, 645), (197, 645, 917, 606), (198, 608, 923, 647), (198, 647, 948, 656), (198, 656, 947, 646), (198, 646, 919, 608), (199, 613, 987, 724), (199, 724, 991, 719), (199, 719, 948, 647), (199, 647, 923, 613), (200, 676, 964, 639), (200, 639, 942, 644), (200, 644, 961, 664), (200, 664, 968, 676), (201, 611, 920, 632), (201, 632, 938, 637), (201, 637, 960, 665), (201, 665, 955, 611), (202, 702, 976, 629), (202, 629, 935, 661), (202, 661, 958, 666), (202, 666, 983, 702), (203, 718, 989, 723), (203, 723, 992, 720), (203, 720, 956, 660), (203, 660, 928, 718), (204, 620, 928, 660), (204, 660, 956, 668), (204, 668, 955, 659), (204, 659, 927, 620), (205, 644, 942, 623), (205, 623, 933, 626), (205, 626, 958, 669), (205, 669, 961, 644), (206, 686, 973, 701), (206, 701, 984, 696), (206, 696, 954, 658), (206, 658, 922, 686), (207, 637, 938, 672), (207, 672, 964, 676), (207, 676, 968, 675), (207, 675, 960, 637), (208, 635, 939, 673), (208, 673, 965, 677), (208, 677, 967, 674), (208, 674, 952, 635), (209, 662, 960, 675), (209, 675, 968, 678), (209, 678, 965, 673), (209, 673, 939, 662), (210, 690, 978, 700), (210, 700, 985, 697), (210, 697, 964, 672), (210, 672, 938, 690), (211, 649, 952, 674), (211, 674, 967, 680), (211, 680, 963, 671), (211, 671, 937, 649), (212, 689, 977, 699), (212, 699, 986, 698), (212, 698, 966, 437), (212, 437, 940, 689), (213, 634, 937, 671), (213, 671, 963, 681), (213, 681, 986, 699), (213, 699, 977, 634), (214, 636, 930, 386), (214, 386, 962, 679), (214, 679, 985, 700), (214, 700, 978, 636), (215, 624, 931, 421), (215, 421, 957, 670), (215, 670, 984, 701), (215, 701, 973, 624), (216, 682, 921, 407), (216, 407, 949, 655), (216, 655, 982, 703), (216, 703, 969, 682), (217, 383, 934, 687), (217, 687, 974, 704), (217, 704, 981, 693), (217, 693, 951, 383), (218, 679, 962, 433), (218, 433, 945, 643), (218, 643, 980, 705), (218, 705, 985, 679), (219, 610, 919, 631), (219, 631, 937, 634), (219, 634, 977, 707), (219, 707, 970, 610), (220, 641, 941, 622), (220, 622, 932, 625), (220, 625, 974, 708), (220, 708, 979, 641), (221, 423, 959, 695), (221, 695, 983, 710), (221, 710, 975, 628), (221, 628, 936, 423), (222, 655, 949, 376), (222, 376, 931, 624), (222, 624, 973, 711), (222, 711, 982, 655), (223, 643, 945, 399), (223, 399, 936, 628), (223, 628, 975, 712), (223, 712, 980, 643), (224, 483, 990, 722), (224, 722, 993, 721), (224, 721, 972, 685), (224, 685, 929, 483), (225, 372, 929, 685), (225, 685, 972, 714), (225, 714, 970, 683), (225, 683, 926, 372), (226, 670, 957, 375), (226, 375, 924, 614), (226, 614, 971, 715), (226, 715, 984, 670), (227, 371, 921, 682), (227, 682, 969, 713), (227, 713, 993, 722), (227, 722, 990, 371), (228, 619, 922, 658), (228, 658, 954, 667), (228, 667, 992, 723), (228, 723, 989, 619), (229, 716, 917, 645), (229, 645, 946, 657), (229, 657, 991, 724), (229, 724, 987, 716), (230, 657, 946, 612), (230, 612, 922, 619), (230, 619, 989, 726), (230, 726, 991, 657), (231, 667, 954, 607), (231, 607, 918, 717), (231, 717, 988, 727), (231, 727, 992, 667)])
me_cube_002.polygons.foreach_set('material_index', [0, 0, 0, 0, 0, 0, 0, 0, 0, 0, 0, 0, 0, 0, 0, 0, 0, 0, 0, 0, 0, 0, 0, 0, 0, 0, 0, 0, 0, 0, 0, 0, 0, 0, 0, 0, 0, 0, 0, 0, 0, 0, 0, 0, 0, 0, 0, 0, 0, 0, 0, 0, 0, 0, 0, 0, 0, 0, 0, 0, 0, 0, 0, 0, 0, 0, 0, 0, 0, 0, 0, 0, 0, 0, 0, 0, 0, 0, 0, 0, 0, 0, 0, 0, 0, 0, 0, 0, 0, 0, 0, 0, 0, 0, 0, 0, 0, 0, 0, 0, 0, 0, 0, 0, 0, 0, 0, 0, 0, 0, 0, 0, 0, 0, 0, 0, 0, 0, 0, 0, 0, 0, 0, 0, 0, 0, 0, 0, 0, 0, 0, 0, 0, 0, 0, 0, 0, 0, 0, 0, 0, 0, 0, 0, 0, 0, 0, 0, 0, 0, 0, 0, 0, 0, 0, 0, 0, 0, 0, 0, 0, 0, 0, 0, 0, 0, 0, 0, 0, 0, 0, 0, 0, 0, 0, 0, 0, 0, 0, 0, 0, 0, 0, 0, 0, 0, 0, 0, 0, 0, 0, 0, 0, 0, 0, 0, 0, 0, 0, 0, 0, 0, 0, 0, 0, 0, 0, 0, 0, 0, 0, 0, 0, 0, 0, 0, 0, 0, 0, 0, 0, 0, 0, 0, 1, 1, 1, 1, 1, 1, 1, 1, 1, 1, 1, 1, 1, 1, 1, 1, 1, 1, 1, 1, 1, 1, 1, 1, 1, 1, 1, 1, 1, 1, 1, 1, 1, 1, 1, 1, 1, 1, 1, 1, 1, 1, 1, 1, 1, 1, 1, 1, 1, 1, 1, 1, 1, 1, 1, 1, 1, 1, 1, 1, 1, 1, 1, 1, 1, 1, 1, 1, 1, 1, 1, 1, 1, 1, 1, 1, 1, 1, 1, 1, 1, 1, 1, 1, 1, 1, 1, 1, 1, 1, 1, 1, 1, 1, 1, 1, 1, 1, 1, 1, 1, 1, 1, 1, 1, 1, 1, 1, 1, 1, 1, 1, 1, 1, 1, 1, 1, 1, 1, 1, 1, 1, 1, 1, 1, 1, 1, 1, 1, 1, 1, 1, 1, 1, 1, 1, 1, 1, 1, 1, 1, 1, 1, 1, 1, 1, 1, 1, 1, 1, 1, 1, 1, 1, 1, 1, 1, 1, 1, 1, 1, 1, 1, 1, 1, 1, 1, 1, 1, 1, 1, 1, 1, 1, 1, 1, 1, 1, 1, 1, 1, 1, 1, 1, 1, 1, 1, 1, 1, 1, 1, 1, 1, 1, 1, 1, 1, 1, 1, 1, 1, 1, 1, 1, 1, 1, 1, 1, 1, 1, 1, 1, 1, 1, 1, 1, 1, 1, 1, 1, 1, 1, 1, 1, 1, 1, 1, 1, 1, 1, 1, 1, 1, 1, 1, 1, 1, 1, 1, 1, 0, 0, 0, 0, 0, 0, 0, 0, 0, 0, 0, 0, 0, 0, 0, 0, 0, 0, 0, 0, 0, 0, 0, 0, 0, 0, 0, 0, 0, 0, 0, 0, 0, 0, 0, 0, 0, 0, 0, 0, 0, 0, 0, 0, 0, 0, 0, 0, 0, 0, 0, 0, 0, 0, 0, 0, 0, 0, 0, 0, 0, 0, 0, 0, 0, 0, 0, 0, 0, 0, 0, 0, 0, 0, 0, 0, 0, 0, 0, 0, 0, 0, 0, 0, 0, 0, 0, 0, 0, 0, 0, 0, 0, 0, 0, 0, 0, 0, 0, 0, 0, 0, 0, 0, 0, 0, 0, 0, 0, 0, 0, 0, 0, 0, 0, 0, 0, 0, 0, 0, 0, 0, 0, 0, 0, 0, 0, 0, 0, 0, 0, 0, 0, 0, 0, 0, 0, 0, 0, 0, 0, 0, 0, 0, 0, 0, 0, 0, 0, 0, 0, 0, 0, 0, 0, 0, 0, 0, 0, 0, 0, 0, 0, 0, 0, 0, 0, 0, 0, 0, 0, 0, 0, 0, 0, 0, 0, 0, 0, 0, 0, 0, 0, 0, 0, 0, 0, 0, 0, 0, 0, 0, 0, 0, 0, 0, 0, 0, 0, 0, 0, 0, 0, 0, 0, 0, 0, 0, 0, 0, 0, 0, 0, 0, 0, 0, 0, 0, 0, 0, 0, 0, 0, 0, 1, 1, 1, 1, 1, 1, 1, 1, 1, 1, 1, 1, 1, 1, 1, 1, 1, 1, 1, 1, 1, 1, 1, 1, 1, 1, 1, 1, 1, 1, 1, 1, 1, 1, 1, 1, 1, 1, 1, 1, 1, 1, 1, 1, 1, 1, 1, 1, 1, 1, 1, 1, 1, 1, 1, 1, 1, 1, 1, 1, 1, 1, 1, 1, 1, 1, 1, 1, 1, 1, 1, 1, 1, 1, 1, 1, 1, 1, 1, 1, 1, 1, 1, 1, 1, 1, 1, 1, 1, 1, 1, 1, 1, 1, 1, 1, 1, 1, 1, 1, 1, 1, 1, 1, 1, 1, 1, 1, 1, 1, 1, 1, 1, 1, 1, 1, 1, 1, 1, 1, 1, 1, 1, 1, 1, 1, 1, 1, 1, 1, 1, 1, 1, 1, 1, 1, 1, 1, 1, 1, 1, 1, 1, 1, 1, 1, 1, 1, 1, 1, 1, 1, 1, 1, 1, 1, 1, 1, 1, 1, 1, 1, 1, 1, 1, 1, 1, 1, 1, 1, 1, 1, 1, 1, 1, 1, 1, 1, 1, 1, 1, 1, 1, 1, 1, 1, 1, 1, 1, 1, 1, 1, 1, 1, 1, 1, 1, 1, 1, 1, 1, 1, 1, 1, 1, 1, 1, 1, 1, 1, 1, 1, 1, 1, 1, 1, 1, 1, 1, 1, 1, 1, 1, 1, 1, 1, 1, 1, 1, 1, 1, 1, 1, 1, 1, 1, 1, 1, 1, 1])
me_cube_002.materials.append(mat_material_001)
me_cube_002.materials.append(mat_material)
me_cube_002.use_remesh_preserve_volume = False
me_cube_002.use_remesh_preserve_attributes = False
me_cube_002.use_mirror_vertex_groups = False
me_cube_002.update()

# ---- objects
ob_cube_002 = bpy.data.objects.new('Cube.002', me_cube_002)
ob_lamp = bpy.data.objects.new('Lamp', light_lamp)
ob_camera = bpy.data.objects.new('Camera', cam_camera)

# ---- transforms, parenting, visibility, modifiers, constraints
ob_cube_002.location = (0.0, 0.0, 0.0)
ob_cube_002.lock_rotations_4d = False
ob_cube_002.empty_display_type = 'ARROWS'
ob_cube_002.lineart.crease_threshold = 0.0
ob_lamp.location = (4.076, 1.005, 5.904)
ob_lamp.rotation_euler = (0.6503, 0.05522, 1.866)
ob_lamp.lock_rotations_4d = False
ob_lamp.empty_display_type = 'ARROWS'
ob_lamp.color = (0.0, 0.0, 0.0, 0.0)
ob_lamp.lineart.crease_threshold = 0.0
ob_camera.location = (7.481, -6.508, 5.344)
ob_camera.rotation_euler = (1.109, 0.0, 0.8149)
ob_camera.lock_rotations_4d = False
ob_camera.empty_display_type = 'ARROWS'
ob_camera.color = (0.0, 0.0, 0.0, 0.0)
ob_camera.display_type = 'WIRE'
ob_camera.lineart.crease_threshold = 0.0

# ---- collection membership
col_collection_1.objects.link(ob_cube_002)
col_collection_1.objects.link(ob_lamp)
col_collection_1.objects.link(ob_camera)

# ---- scene / render settings (as saved in the file)
scene.camera = ob_camera
scene.frame_start = 1; scene.frame_end = 250; scene.frame_set(1)
scene.render.engine = 'BLENDER_EEVEE_NEXT'
scene.render.resolution_percentage = 50
scene.render.dither_intensity = 0.0
scene.cycles.use_denoising = False
scene.cycles.samples = 128
scene.cycles.sampling_pattern = 'TABULATED_SOBOL'
scene.cycles.light_sampling_threshold = 0.0
scene.cycles.use_adaptive_sampling = False
scene.cycles.use_light_tree = False
scene.cycles.blur_glossy = 0.0
scene.cycles.sample_clamp_indirect = 0.0
scene.view_settings.view_transform = 'Standard'
bpy.context.view_layer.update()
